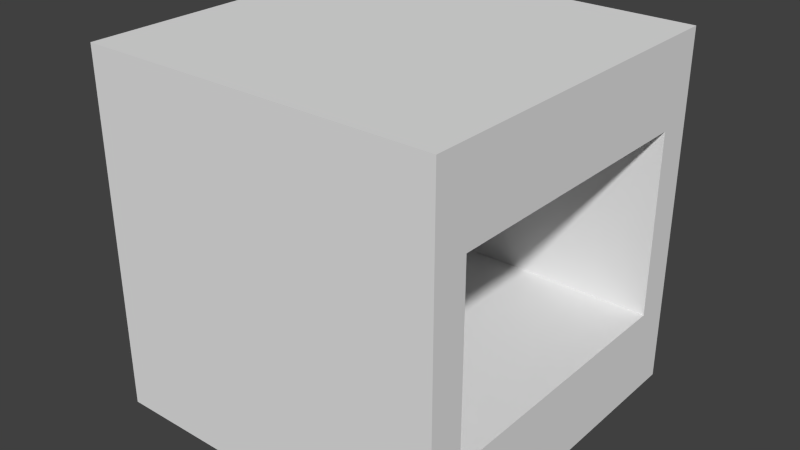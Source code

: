 # Source: SingleForge.blend  (saved by Blender 2.71.0; exported with 4.5.12 LTS)
import bpy
from mathutils import Matrix  # noqa: F401  (used for matrix-valued properties, if any)

bpy.ops.wm.read_factory_settings(use_empty=True)
scene = bpy.context.scene
scene.name = 'Scene'

# ---- collections
col_collection_1 = bpy.data.collections.new('Collection 1'); scene.collection.children.link(col_collection_1)

# ---- materials (node trees are filled in below, after node groups)
mat_material = bpy.data.materials.new('Material')
mat_material.alpha_threshold = 0.0
mat_material.use_transparent_shadow = False
mat_material.roughness = 0.5
mat_material.line_color = (0.0, 0.0, 0.0, 1.0)

# ---- material node trees

# ---- world
world_world = bpy.data.worlds.new('World'); scene.world = world_world
world_world.color = (0.05088, 0.05088, 0.05088)
world_world.use_sun_shadow = False
world_world.sun_shadow_jitter_overblur = 0.0
world_world.cycles.sampling_method = 'MANUAL'
world_world.cycles.sample_map_resolution = 256

# ---- meshes
me_cube = bpy.data.meshes.new('Cube')
me_cube.from_pydata([(1.0, 1.0, -1.0), (1.0, -1.0, -1.0), (-1.0, -1.0, -1.0), (-1.0, 1.0, -1.0), (1.0, 1.0, 1.0), (1.0, -1.0, 1.0), (-1.0, -1.0, 1.0), (-1.0, 1.0, 1.0), (1.0, -0.8, 0.52), (1.0, -0.8, -0.52), (1.0, 0.8, -0.52), (1.0, 0.8, 0.52), (-0.8, -0.8, 0.52), (-0.8, -0.8, -0.52), (-0.8, 0.8, -0.52), (-0.8, 0.8, 0.52)], [], [(1, 2, 3), (1, 5, 6), (6, 7, 3), (0, 3, 7), (8, 12, 15), (13, 14, 15), (11, 15, 14), (10, 14, 13), (9, 13, 12), (8, 11, 4), (11, 10, 0), (1, 9, 8), (0, 10, 9), (0, 1, 3), (2, 1, 6), (2, 6, 3), (4, 0, 7), (11, 8, 15), (7, 6, 5), (12, 13, 15), (10, 11, 14), (9, 10, 13), (8, 9, 12), (5, 8, 4), (4, 11, 0), (5, 1, 8), (1, 0, 9), (4, 7, 5)])
_uv = me_cube.uv_layers.new(name='UVMap')
_uv.uv.foreach_set('vector', [0.9811, 0.02386, 0.9811, 0.3314, 0.6722, 0.3314, 0.3109, 0.3557, 0.3109, 0.02372, 0.6422, 0.02372, 0.3107, 0.02417, 0.6427, 0.02413, 0.6428, 0.3555, 0.3107, 0.02423, 0.6427, 0.02415, 0.6428, 0.3555, 0.02198, 0.3112, 0.02198, 0.03722, 0.2512, 0.03722, 0.1006, 0.3096, 0.1006, 0.03697, 0.2496, 0.03697, 0.1001, 0.3101, 0.1001, 0.03613, 0.249, 0.03613, 0.02108, 0.3105, 0.02108, 0.03652, 0.2503, 0.03652, 0.1015, 0.3098, 0.1015, 0.03718, 0.2485, 0.03718, 0.7548, 0.3934, 0.7548, 0.6485, 0.6834, 0.6804, 0.7548, 0.6485, 0.9093, 0.6485, 0.9807, 0.6804, 0.9846, 0.3602, 0.9133, 0.392, 0.7587, 0.392, 0.9807, 0.6804, 0.9093, 0.6485, 0.9093, 0.3934, 0.6722, 0.02386, 0.9811, 0.02386, 0.6722, 0.3314, 0.6422, 0.3557, 0.3109, 0.3557, 0.6422, 0.02372, 0.3108, 0.3555, 0.3107, 0.02417, 0.6428, 0.3555, 0.3108, 0.3556, 0.3107, 0.02423, 0.6428, 0.3555, 0.2512, 0.3112, 0.02198, 0.3112, 0.2512, 0.03722, 0.2923, 0.3967, 0.6237, 0.3967, 0.6237, 0.7287, 0.2496, 0.3096, 0.1006, 0.3096, 0.2496, 0.03697, 0.249, 0.3101, 0.1001, 0.3101, 0.249, 0.03613, 0.2503, 0.3105, 0.02108, 0.3105, 0.2503, 0.03652, 0.2485, 0.3098, 0.1015, 0.3098, 0.2485, 0.03718, 0.6834, 0.3615, 0.7548, 0.3934, 0.6834, 0.6804, 0.6834, 0.6804, 0.7548, 0.6485, 0.9807, 0.6804, 0.6874, 0.3601, 0.9846, 0.3602, 0.7587, 0.392, 0.9807, 0.3615, 0.9807, 0.6804, 0.9093, 0.3934, 0.2923, 0.7287, 0.2923, 0.3967, 0.6237, 0.7287])
me_cube.materials.append(mat_material)
me_cube.use_remesh_preserve_volume = False
me_cube.use_remesh_preserve_attributes = False
me_cube.use_mirror_vertex_groups = False
me_cube.update()

# ---- objects
ob_cube = bpy.data.objects.new('Cube', me_cube)

# ---- transforms, parenting, visibility, modifiers, constraints
ob_cube.location = (0.0, 0.0, 0.0)
ob_cube.lock_rotations_4d = False
ob_cube.empty_display_type = 'ARROWS'
ob_cube.lineart.crease_threshold = 0.0

# ---- collection membership
col_collection_1.objects.link(ob_cube)

# ---- scene / render settings (as saved in the file)
scene.frame_start = 1; scene.frame_end = 250; scene.frame_set(1)
scene.render.engine = 'BLENDER_EEVEE_NEXT'
scene.render.resolution_percentage = 50
scene.render.dither_intensity = 0.0
scene.cycles.use_denoising = False
scene.cycles.samples = 10
scene.cycles.sampling_pattern = 'TABULATED_SOBOL'
scene.cycles.light_sampling_threshold = 0.0
scene.cycles.use_adaptive_sampling = False
scene.cycles.use_light_tree = False
scene.cycles.blur_glossy = 0.0
scene.cycles.volume_bounces = 1
scene.cycles.pixel_filter_type = 'GAUSSIAN'
scene.cycles.sample_clamp_indirect = 0.0
scene.view_settings.view_transform = 'Standard'
bpy.context.view_layer.update()

# ---- added for rendering (the .blend has no active camera and no usable light): camera, sun
cam_auto = bpy.data.cameras.new('AutoCamera')
cam_auto.lens = 50.0
cam_auto.sensor_width = 36.0
cam_auto.clip_end = 1000.0
ob_auto_camera = bpy.data.objects.new('AutoCamera', cam_auto)
scene.collection.objects.link(ob_auto_camera)
ob_auto_camera.location = (3.20507, -3.84609, 2.56406)
ob_auto_camera.rotation_euler = (1.09748, -7.21219e-08, 0.694738)
scene.camera = ob_auto_camera
light_auto_sun = bpy.data.lights.new('AutoSun', 'SUN')
light_auto_sun.energy = 3.0
light_auto_sun.angle = 0.0523599
ob_auto_sun = bpy.data.objects.new('AutoSun', light_auto_sun)
scene.collection.objects.link(ob_auto_sun)
ob_auto_sun.rotation_euler = (0.872665, 0.174533, 0.523599)
bpy.context.view_layer.update()
